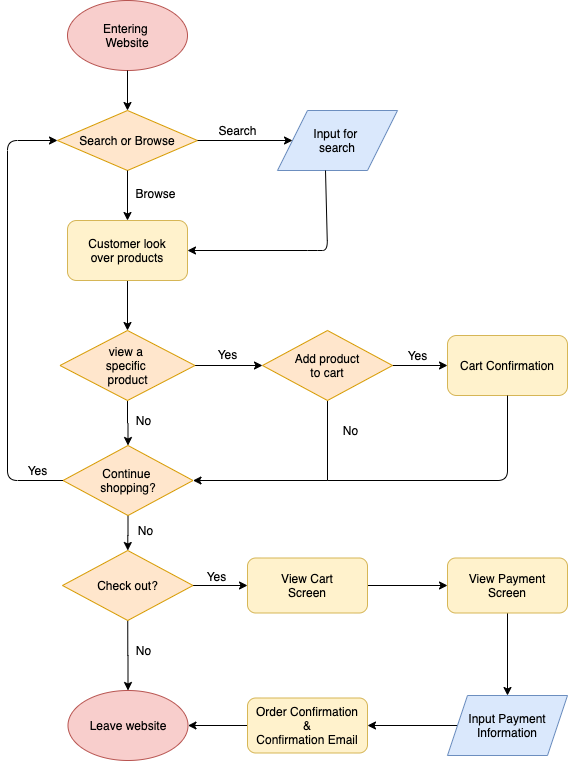

The diagram above was exported from draw.io. Its source (the exported page's mxGraphModel, read from the mxfile embedded in the PNG):
<mxGraphModel dx="752" dy="860" grid="1" gridSize="10" guides="1" tooltips="1" connect="1" arrows="1" fold="1" page="1" pageScale="1" pageWidth="850" pageHeight="1100" math="0" shadow="0">
  <root>
    <mxCell id="0" />
    <mxCell id="1" parent="0" />
    <mxCell id="2" value="Entering&amp;nbsp;&lt;br&gt;Website" style="ellipse;whiteSpace=wrap;html=1;fillColor=#f8cecc;strokeColor=#b85450;" vertex="1" parent="1">
      <mxGeometry x="140" y="120" width="120" height="70" as="geometry" />
    </mxCell>
    <mxCell id="3" value="Search or Browse" style="rhombus;whiteSpace=wrap;html=1;fillColor=#ffe6cc;strokeColor=#d79b00;" vertex="1" parent="1">
      <mxGeometry x="130" y="230" width="140" height="60" as="geometry" />
    </mxCell>
    <mxCell id="4" value="" style="endArrow=classic;html=1;exitX=0.5;exitY=1;exitDx=0;exitDy=0;" edge="1" parent="1" source="2" target="3">
      <mxGeometry width="50" height="50" relative="1" as="geometry">
        <mxPoint x="460" y="470" as="sourcePoint" />
        <mxPoint x="510" y="420" as="targetPoint" />
      </mxGeometry>
    </mxCell>
    <mxCell id="5" value="Input for &lt;br&gt;search" style="shape=parallelogram;perimeter=parallelogramPerimeter;whiteSpace=wrap;html=1;fixedSize=1;size=30;fillColor=#dae8fc;strokeColor=#6c8ebf;" vertex="1" parent="1">
      <mxGeometry x="350" y="230" width="120" height="60" as="geometry" />
    </mxCell>
    <mxCell id="6" value="" style="endArrow=classic;html=1;exitX=1;exitY=0.5;exitDx=0;exitDy=0;" edge="1" parent="1" source="3" target="5">
      <mxGeometry width="50" height="50" relative="1" as="geometry">
        <mxPoint x="460" y="470" as="sourcePoint" />
        <mxPoint x="510" y="420" as="targetPoint" />
      </mxGeometry>
    </mxCell>
    <mxCell id="7" value="Search" style="text;html=1;align=center;verticalAlign=middle;resizable=0;points=[];autosize=1;" vertex="1" parent="1">
      <mxGeometry x="285" y="240" width="50" height="20" as="geometry" />
    </mxCell>
    <mxCell id="12" style="edgeStyle=orthogonalEdgeStyle;rounded=0;orthogonalLoop=1;jettySize=auto;html=1;exitX=0.5;exitY=1;exitDx=0;exitDy=0;" edge="1" parent="1" source="8">
      <mxGeometry relative="1" as="geometry">
        <mxPoint x="200" y="450" as="targetPoint" />
      </mxGeometry>
    </mxCell>
    <mxCell id="8" value="Customer look&lt;br&gt;over products" style="rounded=1;whiteSpace=wrap;html=1;fillColor=#fff2cc;strokeColor=#d6b656;" vertex="1" parent="1">
      <mxGeometry x="140" y="340" width="120" height="60" as="geometry" />
    </mxCell>
    <mxCell id="9" value="" style="endArrow=classic;html=1;exitX=0.5;exitY=1;exitDx=0;exitDy=0;" edge="1" parent="1" source="3" target="8">
      <mxGeometry width="50" height="50" relative="1" as="geometry">
        <mxPoint x="460" y="470" as="sourcePoint" />
        <mxPoint x="510" y="420" as="targetPoint" />
      </mxGeometry>
    </mxCell>
    <mxCell id="10" value="Browse" style="text;html=1;align=center;verticalAlign=middle;resizable=0;points=[];autosize=1;" vertex="1" parent="1">
      <mxGeometry x="198" y="303" width="60" height="20" as="geometry" />
    </mxCell>
    <mxCell id="11" value="" style="endArrow=classic;html=1;exitX=0.4;exitY=1;exitDx=0;exitDy=0;exitPerimeter=0;entryX=1;entryY=0.5;entryDx=0;entryDy=0;" edge="1" parent="1" source="5" target="8">
      <mxGeometry width="50" height="50" relative="1" as="geometry">
        <mxPoint x="460" y="470" as="sourcePoint" />
        <mxPoint x="510" y="420" as="targetPoint" />
        <Array as="points">
          <mxPoint x="400" y="370" />
          <mxPoint x="390" y="370" />
        </Array>
      </mxGeometry>
    </mxCell>
    <mxCell id="15" style="edgeStyle=orthogonalEdgeStyle;rounded=0;orthogonalLoop=1;jettySize=auto;html=1;exitX=1;exitY=0.5;exitDx=0;exitDy=0;entryX=0;entryY=0.5;entryDx=0;entryDy=0;" edge="1" parent="1" source="13" target="14">
      <mxGeometry relative="1" as="geometry" />
    </mxCell>
    <mxCell id="19" style="edgeStyle=orthogonalEdgeStyle;rounded=0;orthogonalLoop=1;jettySize=auto;html=1;exitX=0.5;exitY=1;exitDx=0;exitDy=0;entryX=0.5;entryY=0;entryDx=0;entryDy=0;" edge="1" parent="1" source="13" target="18">
      <mxGeometry relative="1" as="geometry" />
    </mxCell>
    <mxCell id="13" value="view a&amp;nbsp;&lt;br&gt;specific&amp;nbsp;&lt;br&gt;product" style="rhombus;whiteSpace=wrap;html=1;fillColor=#ffe6cc;strokeColor=#d79b00;" vertex="1" parent="1">
      <mxGeometry x="132.5" y="450" width="135" height="70" as="geometry" />
    </mxCell>
    <mxCell id="21" style="edgeStyle=orthogonalEdgeStyle;rounded=0;orthogonalLoop=1;jettySize=auto;html=1;exitX=0.5;exitY=1;exitDx=0;exitDy=0;entryX=1;entryY=0.5;entryDx=0;entryDy=0;" edge="1" parent="1" source="14" target="18">
      <mxGeometry relative="1" as="geometry" />
    </mxCell>
    <mxCell id="24" style="edgeStyle=orthogonalEdgeStyle;rounded=0;orthogonalLoop=1;jettySize=auto;html=1;exitX=1;exitY=0.5;exitDx=0;exitDy=0;entryX=0;entryY=0.5;entryDx=0;entryDy=0;" edge="1" parent="1" source="14" target="23">
      <mxGeometry relative="1" as="geometry" />
    </mxCell>
    <mxCell id="14" value="Add product&lt;br&gt;to cart" style="rhombus;whiteSpace=wrap;html=1;fillColor=#ffe6cc;strokeColor=#d79b00;" vertex="1" parent="1">
      <mxGeometry x="335" y="450" width="130" height="70" as="geometry" />
    </mxCell>
    <mxCell id="17" value="Yes" style="text;html=1;align=center;verticalAlign=middle;resizable=0;points=[];autosize=1;" vertex="1" parent="1">
      <mxGeometry x="280" y="464" width="40" height="20" as="geometry" />
    </mxCell>
    <mxCell id="35" style="edgeStyle=orthogonalEdgeStyle;rounded=0;orthogonalLoop=1;jettySize=auto;html=1;exitX=0.5;exitY=1;exitDx=0;exitDy=0;" edge="1" parent="1" source="18" target="34">
      <mxGeometry relative="1" as="geometry" />
    </mxCell>
    <mxCell id="18" value="Continue&amp;nbsp;&lt;br&gt;shopping?" style="rhombus;whiteSpace=wrap;html=1;fillColor=#ffe6cc;strokeColor=#d79b00;" vertex="1" parent="1">
      <mxGeometry x="135.5" y="565" width="130" height="70" as="geometry" />
    </mxCell>
    <mxCell id="20" value="No" style="text;html=1;align=center;verticalAlign=middle;resizable=0;points=[];autosize=1;" vertex="1" parent="1">
      <mxGeometry x="201" y="530" width="30" height="20" as="geometry" />
    </mxCell>
    <mxCell id="22" value="No" style="text;html=1;align=center;verticalAlign=middle;resizable=0;points=[];autosize=1;" vertex="1" parent="1">
      <mxGeometry x="408" y="540" width="30" height="20" as="geometry" />
    </mxCell>
    <mxCell id="23" value="Cart Confirmation" style="rounded=1;whiteSpace=wrap;html=1;fillColor=#fff2cc;strokeColor=#d6b656;" vertex="1" parent="1">
      <mxGeometry x="520" y="455" width="120" height="60" as="geometry" />
    </mxCell>
    <mxCell id="25" value="Yes" style="text;html=1;align=center;verticalAlign=middle;resizable=0;points=[];autosize=1;" vertex="1" parent="1">
      <mxGeometry x="470" y="465" width="40" height="20" as="geometry" />
    </mxCell>
    <mxCell id="28" value="" style="endArrow=none;html=1;entryX=0.5;entryY=1;entryDx=0;entryDy=0;" edge="1" parent="1" target="23">
      <mxGeometry width="50" height="50" relative="1" as="geometry">
        <mxPoint x="400" y="600" as="sourcePoint" />
        <mxPoint x="460" y="480" as="targetPoint" />
        <Array as="points">
          <mxPoint x="580" y="600" />
        </Array>
      </mxGeometry>
    </mxCell>
    <mxCell id="32" value="" style="endArrow=classic;html=1;exitX=0;exitY=0.5;exitDx=0;exitDy=0;entryX=0;entryY=0.5;entryDx=0;entryDy=0;" edge="1" parent="1" source="18" target="3">
      <mxGeometry width="50" height="50" relative="1" as="geometry">
        <mxPoint x="340" y="570" as="sourcePoint" />
        <mxPoint x="390" y="520" as="targetPoint" />
        <Array as="points">
          <mxPoint x="80" y="600" />
          <mxPoint x="80" y="260" />
        </Array>
      </mxGeometry>
    </mxCell>
    <mxCell id="33" value="Yes" style="text;html=1;align=center;verticalAlign=middle;resizable=0;points=[];autosize=1;" vertex="1" parent="1">
      <mxGeometry x="90" y="580" width="40" height="20" as="geometry" />
    </mxCell>
    <mxCell id="38" style="edgeStyle=orthogonalEdgeStyle;rounded=0;orthogonalLoop=1;jettySize=auto;html=1;exitX=0.5;exitY=1;exitDx=0;exitDy=0;entryX=0.5;entryY=0;entryDx=0;entryDy=0;" edge="1" parent="1" source="34" target="37">
      <mxGeometry relative="1" as="geometry" />
    </mxCell>
    <mxCell id="41" style="edgeStyle=orthogonalEdgeStyle;rounded=0;orthogonalLoop=1;jettySize=auto;html=1;exitX=1;exitY=0.5;exitDx=0;exitDy=0;entryX=0;entryY=0.5;entryDx=0;entryDy=0;" edge="1" parent="1" source="34" target="40">
      <mxGeometry relative="1" as="geometry" />
    </mxCell>
    <mxCell id="34" value="Check out?" style="rhombus;whiteSpace=wrap;html=1;fillColor=#ffe6cc;strokeColor=#d79b00;" vertex="1" parent="1">
      <mxGeometry x="135" y="670" width="130.5" height="70" as="geometry" />
    </mxCell>
    <mxCell id="36" value="No" style="text;html=1;align=center;verticalAlign=middle;resizable=0;points=[];autosize=1;" vertex="1" parent="1">
      <mxGeometry x="203" y="640" width="30" height="20" as="geometry" />
    </mxCell>
    <mxCell id="37" value="Leave website" style="ellipse;whiteSpace=wrap;html=1;fillColor=#f8cecc;strokeColor=#b85450;" vertex="1" parent="1">
      <mxGeometry x="140.5" y="810" width="120" height="70" as="geometry" />
    </mxCell>
    <mxCell id="39" value="No" style="text;html=1;align=center;verticalAlign=middle;resizable=0;points=[];autosize=1;" vertex="1" parent="1">
      <mxGeometry x="201" y="760" width="30" height="20" as="geometry" />
    </mxCell>
    <mxCell id="45" style="edgeStyle=orthogonalEdgeStyle;rounded=0;orthogonalLoop=1;jettySize=auto;html=1;exitX=1;exitY=0.5;exitDx=0;exitDy=0;" edge="1" parent="1" source="40" target="44">
      <mxGeometry relative="1" as="geometry" />
    </mxCell>
    <mxCell id="40" value="View Cart&lt;br&gt;Screen" style="rounded=1;whiteSpace=wrap;html=1;fillColor=#fff2cc;strokeColor=#d6b656;" vertex="1" parent="1">
      <mxGeometry x="320" y="677.5" width="120" height="55" as="geometry" />
    </mxCell>
    <mxCell id="42" value="Yes" style="text;html=1;align=center;verticalAlign=middle;resizable=0;points=[];autosize=1;" vertex="1" parent="1">
      <mxGeometry x="269" y="686" width="40" height="20" as="geometry" />
    </mxCell>
    <mxCell id="47" style="edgeStyle=orthogonalEdgeStyle;rounded=0;orthogonalLoop=1;jettySize=auto;html=1;exitX=0.5;exitY=1;exitDx=0;exitDy=0;entryX=0.5;entryY=0;entryDx=0;entryDy=0;" edge="1" parent="1" source="44" target="46">
      <mxGeometry relative="1" as="geometry" />
    </mxCell>
    <mxCell id="44" value="View Payment&lt;br&gt;Screen" style="rounded=1;whiteSpace=wrap;html=1;fillColor=#fff2cc;strokeColor=#d6b656;" vertex="1" parent="1">
      <mxGeometry x="520" y="677.5" width="120" height="55" as="geometry" />
    </mxCell>
    <mxCell id="49" style="edgeStyle=orthogonalEdgeStyle;rounded=0;orthogonalLoop=1;jettySize=auto;html=1;exitX=0;exitY=0.5;exitDx=0;exitDy=0;entryX=1;entryY=0.5;entryDx=0;entryDy=0;" edge="1" parent="1" source="46" target="48">
      <mxGeometry relative="1" as="geometry" />
    </mxCell>
    <mxCell id="46" value="Input Payment&lt;br&gt;Information" style="shape=parallelogram;perimeter=parallelogramPerimeter;whiteSpace=wrap;html=1;fixedSize=1;fillColor=#dae8fc;strokeColor=#6c8ebf;" vertex="1" parent="1">
      <mxGeometry x="520" y="815" width="120" height="60" as="geometry" />
    </mxCell>
    <mxCell id="50" style="edgeStyle=orthogonalEdgeStyle;rounded=0;orthogonalLoop=1;jettySize=auto;html=1;exitX=0;exitY=0.5;exitDx=0;exitDy=0;entryX=1;entryY=0.5;entryDx=0;entryDy=0;" edge="1" parent="1" source="48" target="37">
      <mxGeometry relative="1" as="geometry" />
    </mxCell>
    <mxCell id="48" value="Order Confirmation&lt;br&gt;&amp;amp;&lt;br&gt;Confirmation Email" style="rounded=1;whiteSpace=wrap;html=1;fillColor=#fff2cc;strokeColor=#d6b656;" vertex="1" parent="1">
      <mxGeometry x="320" y="817.5" width="120" height="55" as="geometry" />
    </mxCell>
  </root>
</mxGraphModel>